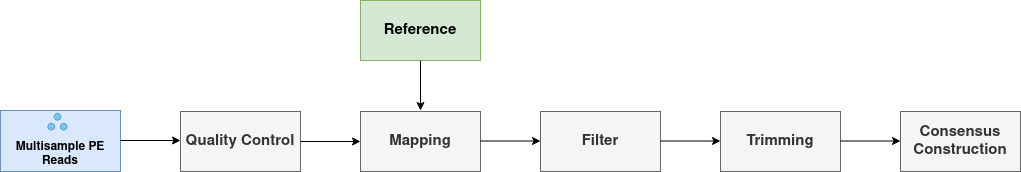

The diagram above was exported from draw.io. Its source (the exported page's mxGraphModel, read from the mxfile embedded in the PNG):
<mxGraphModel dx="1518" dy="1209" grid="1" gridSize="10" guides="1" tooltips="1" connect="1" arrows="1" fold="1" page="1" pageScale="1" pageWidth="1920" pageHeight="1200" math="0" shadow="0">
  <root>
    <mxCell id="0" />
    <mxCell id="1" parent="0" />
    <mxCell id="IgCdAEabCegAKgIgvkZT-1" value="Quality Control" style="rounded=0;whiteSpace=wrap;html=1;fillColor=#f5f5f5;fontColor=#333333;strokeColor=#666666;fontStyle=1;fontSize=15;" vertex="1" parent="1">
      <mxGeometry x="330" y="180" width="120" height="60" as="geometry" />
    </mxCell>
    <mxCell id="IgCdAEabCegAKgIgvkZT-2" value="Mapping" style="rounded=0;whiteSpace=wrap;html=1;fillColor=#f5f5f5;fontColor=#333333;strokeColor=#666666;fontStyle=1;fontSize=15;" vertex="1" parent="1">
      <mxGeometry x="510" y="180" width="120" height="60" as="geometry" />
    </mxCell>
    <mxCell id="IgCdAEabCegAKgIgvkZT-3" value="Filter" style="rounded=0;whiteSpace=wrap;html=1;fillColor=#f5f5f5;fontColor=#333333;strokeColor=#666666;fontStyle=1;fontSize=15;" vertex="1" parent="1">
      <mxGeometry x="690" y="180" width="120" height="60" as="geometry" />
    </mxCell>
    <mxCell id="IgCdAEabCegAKgIgvkZT-4" value="Trimming" style="rounded=0;whiteSpace=wrap;html=1;fillColor=#f5f5f5;fontColor=#333333;strokeColor=#666666;fontStyle=1;fontSize=15;" vertex="1" parent="1">
      <mxGeometry x="870" y="180" width="120" height="60" as="geometry" />
    </mxCell>
    <mxCell id="IgCdAEabCegAKgIgvkZT-5" value="Consensus Construction" style="rounded=0;whiteSpace=wrap;html=1;fillColor=#f5f5f5;fontColor=#333333;strokeColor=#666666;fontStyle=1;fontSize=15;" vertex="1" parent="1">
      <mxGeometry x="1050" y="180" width="120" height="60" as="geometry" />
    </mxCell>
    <mxCell id="IgCdAEabCegAKgIgvkZT-6" value="" style="endArrow=classic;html=1;rounded=0;fontSize=15;exitX=1;exitY=0.5;exitDx=0;exitDy=0;entryX=0;entryY=0.5;entryDx=0;entryDy=0;" edge="1" parent="1" source="IgCdAEabCegAKgIgvkZT-1" target="IgCdAEabCegAKgIgvkZT-2">
      <mxGeometry width="50" height="50" relative="1" as="geometry">
        <mxPoint x="600" y="530" as="sourcePoint" />
        <mxPoint x="650" y="480" as="targetPoint" />
      </mxGeometry>
    </mxCell>
    <mxCell id="IgCdAEabCegAKgIgvkZT-7" value="" style="endArrow=classic;html=1;rounded=0;fontSize=15;exitX=1;exitY=0.5;exitDx=0;exitDy=0;entryX=0;entryY=0.5;entryDx=0;entryDy=0;" edge="1" parent="1">
      <mxGeometry width="50" height="50" relative="1" as="geometry">
        <mxPoint x="630" y="209.5" as="sourcePoint" />
        <mxPoint x="690" y="209.5" as="targetPoint" />
      </mxGeometry>
    </mxCell>
    <mxCell id="IgCdAEabCegAKgIgvkZT-8" value="" style="endArrow=classic;html=1;rounded=0;fontSize=15;exitX=1;exitY=0.5;exitDx=0;exitDy=0;entryX=0;entryY=0.5;entryDx=0;entryDy=0;" edge="1" parent="1">
      <mxGeometry width="50" height="50" relative="1" as="geometry">
        <mxPoint x="810" y="209.5" as="sourcePoint" />
        <mxPoint x="870" y="209.5" as="targetPoint" />
      </mxGeometry>
    </mxCell>
    <mxCell id="IgCdAEabCegAKgIgvkZT-9" value="" style="endArrow=classic;html=1;rounded=0;fontSize=15;exitX=1;exitY=0.5;exitDx=0;exitDy=0;entryX=0;entryY=0.5;entryDx=0;entryDy=0;" edge="1" parent="1">
      <mxGeometry width="50" height="50" relative="1" as="geometry">
        <mxPoint x="990" y="209.5" as="sourcePoint" />
        <mxPoint x="1050" y="209.5" as="targetPoint" />
      </mxGeometry>
    </mxCell>
    <mxCell id="iQ66IBRHsNuJfpbNFyL_-1" value="&lt;div align=&quot;center&quot;&gt;&lt;b&gt;Multisample PE Reads&lt;/b&gt;&lt;br&gt;&lt;/div&gt;" style="rounded=0;whiteSpace=wrap;html=1;verticalAlign=bottom;fillColor=#dae8fc;strokeColor=#6c8ebf;" vertex="1" parent="1">
      <mxGeometry x="150" y="179" width="120" height="61" as="geometry" />
    </mxCell>
    <mxCell id="iQ66IBRHsNuJfpbNFyL_-2" value="" style="group;" vertex="1" connectable="0" parent="1">
      <mxGeometry x="196.5" y="180" width="27" height="27" as="geometry" />
    </mxCell>
    <mxCell id="iQ66IBRHsNuJfpbNFyL_-3" value="" style="ellipse;whiteSpace=wrap;html=1;aspect=fixed;opacity=50;fillColor=#1ba1e2;strokeColor=#006EAF;fontColor=#ffffff;" vertex="1" parent="iQ66IBRHsNuJfpbNFyL_-2">
      <mxGeometry x="7" y="1.8000000000000007" width="6.943750000000001" height="6.943750000000001" as="geometry" />
    </mxCell>
    <mxCell id="iQ66IBRHsNuJfpbNFyL_-4" value="" style="ellipse;whiteSpace=wrap;html=1;aspect=fixed;opacity=50;fillColor=#1ba1e2;strokeColor=#006EAF;fontColor=#ffffff;" vertex="1" parent="iQ66IBRHsNuJfpbNFyL_-2">
      <mxGeometry x="13.272727272727275" y="11.700000000000003" width="6.943750000000001" height="6.943750000000001" as="geometry" />
    </mxCell>
    <mxCell id="iQ66IBRHsNuJfpbNFyL_-5" value="" style="ellipse;whiteSpace=wrap;html=1;aspect=fixed;opacity=50;fillColor=#1ba1e2;strokeColor=#006EAF;fontColor=#ffffff;direction=south;" vertex="1" parent="iQ66IBRHsNuJfpbNFyL_-2">
      <mxGeometry x="0.8181818181818182" y="11.700000000000003" width="6.943750000000001" height="6.943750000000001" as="geometry" />
    </mxCell>
    <mxCell id="iQ66IBRHsNuJfpbNFyL_-6" value="" style="endArrow=classic;html=1;rounded=0;fontSize=15;exitX=1;exitY=0.5;exitDx=0;exitDy=0;entryX=0;entryY=0.5;entryDx=0;entryDy=0;" edge="1" parent="1">
      <mxGeometry width="50" height="50" relative="1" as="geometry">
        <mxPoint x="270" y="209" as="sourcePoint" />
        <mxPoint x="330" y="209" as="targetPoint" />
      </mxGeometry>
    </mxCell>
    <mxCell id="qkwP7nZQMHcFnvnMF_kT-1" value="Reference" style="rounded=0;whiteSpace=wrap;html=1;fillColor=#d5e8d4;strokeColor=#82b366;fontStyle=1;fontSize=15;" vertex="1" parent="1">
      <mxGeometry x="510" y="69" width="120" height="60" as="geometry" />
    </mxCell>
    <mxCell id="qkwP7nZQMHcFnvnMF_kT-2" value="" style="endArrow=classic;html=1;rounded=0;fontSize=15;exitX=0.5;exitY=1;exitDx=0;exitDy=0;entryX=0.5;entryY=0;entryDx=0;entryDy=0;" edge="1" parent="1" source="qkwP7nZQMHcFnvnMF_kT-1">
      <mxGeometry width="50" height="50" relative="1" as="geometry">
        <mxPoint x="210" y="149" as="sourcePoint" />
        <mxPoint x="570" y="179" as="targetPoint" />
        <Array as="points" />
      </mxGeometry>
    </mxCell>
  </root>
</mxGraphModel>